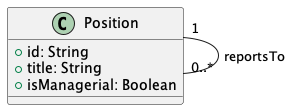

The diagram above was rendered by PlantUML. Its source (embedded in the PNG):
@startuml

class Position {
    +id: String
    +title: String
    +isManagerial: Boolean
}

Position "1" -- "0..*" Position : reportsTo

@enduml